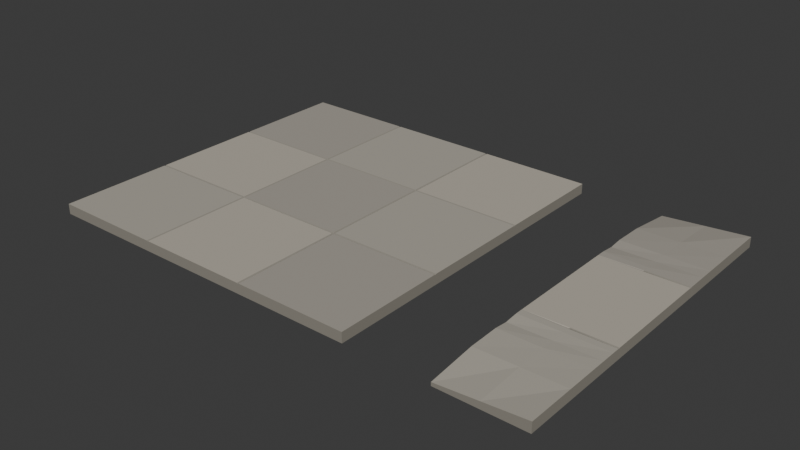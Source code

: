 # Source: source.blend  (saved by Blender 4.3.34; exported with 4.5.12 LTS)
import bpy
from mathutils import Matrix  # noqa: F401  (used for matrix-valued properties, if any)

bpy.ops.wm.read_factory_settings(use_empty=True)
scene = bpy.context.scene
scene.name = 'Scene'

# ---- collections
col_collection = bpy.data.collections.new('Collection'); scene.collection.children.link(col_collection)

# ---- materials (node trees are filled in below, after node groups)
mat_stone = bpy.data.materials.new('stone')
mat_stone.diffuse_color = (0.43, 0.4, 0.34, 1.0)
mat_stone_light = bpy.data.materials.new('stone-light')
mat_stone_light.diffuse_color = (0.48, 0.44, 0.37, 1.0)
mat_earth = bpy.data.materials.new('earth')
mat_earth.diffuse_color = (0.39, 0.36, 0.31, 1.0)
mat_soil = bpy.data.materials.new('soil')
mat_soil.diffuse_color = (0.27, 0.25, 0.21, 1.0)

# ---- material node trees
mat_stone.use_nodes = True; mat_stone.node_tree.nodes.clear()
_N = mat_stone.node_tree.nodes; _L = mat_stone.node_tree.links
n0 = _N.new('ShaderNodeBsdfPrincipled'); n0.name = 'Principled BSDF'; n0.location = (10, 300)
n0.inputs[0].default_value = (0.43, 0.4, 0.34, 1.0)
n0.inputs[2].default_value = 0.83
n1 = _N.new('ShaderNodeOutputMaterial'); n1.name = 'Material Output'; n1.location = (300, 300)
_L.new(n0.outputs[0], n1.inputs[0])
n1.is_active_output = True
mat_stone_light.use_nodes = True; mat_stone_light.node_tree.nodes.clear()
_N = mat_stone_light.node_tree.nodes; _L = mat_stone_light.node_tree.links
n0 = _N.new('ShaderNodeBsdfPrincipled'); n0.name = 'Principled BSDF'; n0.location = (10, 300)
n0.inputs[0].default_value = (0.48, 0.44, 0.37, 1.0)
n0.inputs[2].default_value = 0.83
n1 = _N.new('ShaderNodeOutputMaterial'); n1.name = 'Material Output'; n1.location = (300, 300)
_L.new(n0.outputs[0], n1.inputs[0])
n1.is_active_output = True
mat_earth.use_nodes = True; mat_earth.node_tree.nodes.clear()
_N = mat_earth.node_tree.nodes; _L = mat_earth.node_tree.links
n0 = _N.new('ShaderNodeBsdfPrincipled'); n0.name = 'Principled BSDF'; n0.location = (10, 300)
n0.inputs[0].default_value = (0.39, 0.36, 0.31, 1.0)
n0.inputs[2].default_value = 0.83
n1 = _N.new('ShaderNodeOutputMaterial'); n1.name = 'Material Output'; n1.location = (300, 300)
_L.new(n0.outputs[0], n1.inputs[0])
n1.is_active_output = True
mat_soil.use_nodes = True; mat_soil.node_tree.nodes.clear()
_N = mat_soil.node_tree.nodes; _L = mat_soil.node_tree.links
n0 = _N.new('ShaderNodeBsdfPrincipled'); n0.name = 'Principled BSDF'; n0.location = (10, 300)
n0.inputs[0].default_value = (0.27, 0.25, 0.21, 1.0)
n0.inputs[2].default_value = 0.83
n1 = _N.new('ShaderNodeOutputMaterial'); n1.name = 'Material Output'; n1.location = (300, 300)
_L.new(n0.outputs[0], n1.inputs[0])
n1.is_active_output = True

# ---- world
world_world = bpy.data.worlds.new('World'); scene.world = world_world
world_world.use_nodes = True; world_world.node_tree.nodes.clear()
_N = world_world.node_tree.nodes; _L = world_world.node_tree.links
n0 = _N.new('ShaderNodeOutputWorld'); n0.name = 'World Output'; n0.location = (300, 300)
n1 = _N.new('ShaderNodeBackground'); n1.name = 'Background'; n1.location = (10, 300)
n1.inputs[0].default_value = (0.05088, 0.05088, 0.05088, 1.0)
_L.new(n1.outputs[0], n0.inputs[0])
n0.is_active_output = True
world_world.color = (0.05088, 0.05088, 0.05088)
world_world.sun_shadow_jitter_overblur = 0.0

# ---- meshes
me_paved_relief_core = bpy.data.meshes.new('Paved relief core')
me_paved_relief_core.from_pydata([(-1.0, -1.0, 0.06), (-0.34, -1.0, 0.06), (-0.334, -1.0, 0.056), (-0.328, -1.0, 0.06), (0.328, -1.0, 0.06), (0.334, -1.0, 0.056), (0.34, -1.0, 0.06), (1.0, -1.0, 0.06), (-1.0, -0.72, 0.06), (-0.34, -0.72, 0.06), (-0.334, -0.72, 0.056), (-0.328, -0.72, 0.06), (0.328, -0.72, 0.06), (0.334, -0.72, 0.056), (0.34, -0.72, 0.06), (1.0, -0.72, 0.06), (-1.0, -0.54, 0.06), (-0.34, -0.54, 0.06), (-0.334, -0.54, 0.056), (-0.328, -0.54, 0.06), (0.328, -0.54, 0.06), (0.334, -0.54, 0.056), (0.34, -0.54, 0.06), (1.0, -0.54, 0.06), (-1.0, -0.46, 0.06), (-0.34, -0.46, 0.06), (-0.334, -0.46, 0.056), (-0.328, -0.46, 0.06), (0.328, -0.46, 0.06), (0.334, -0.46, 0.056), (0.34, -0.46, 0.06), (1.0, -0.46, 0.06), (-1.0, -0.38, 0.06), (-0.34, -0.38, 0.06), (-0.334, -0.38, 0.056), (-0.328, -0.38, 0.06), (0.328, -0.38, 0.06), (0.334, -0.38, 0.056), (0.34, -0.38, 0.06), (1.0, -0.38, 0.06), (-1.0, -0.34, 0.06), (-0.34, -0.34, 0.06), (-0.334, -0.34, 0.056), (-0.328, -0.34, 0.06), (0.328, -0.34, 0.06), (0.334, -0.34, 0.056), (0.34, -0.34, 0.06), (1.0, -0.34, 0.06), (-1.0, -0.334, 0.056), (-0.34, -0.334, 0.056), (-0.334, -0.334, 0.056), (-0.328, -0.334, 0.056), (0.328, -0.334, 0.056), (0.334, -0.334, 0.056), (0.34, -0.334, 0.056), (1.0, -0.334, 0.056), (-1.0, -0.328, 0.06), (-0.34, -0.328, 0.06), (-0.334, -0.328, 0.056), (-0.328, -0.328, 0.06), (0.328, -0.328, 0.06), (0.334, -0.328, 0.056), (0.34, -0.328, 0.06), (1.0, -0.328, 0.06), (-1.0, -0.18, 0.06), (-0.34, -0.18, 0.06), (-0.334, -0.18, 0.056), (-0.328, -0.18, 0.06), (0.328, -0.18, 0.06), (0.334, -0.18, 0.056), (0.34, -0.18, 0.06), (1.0, -0.18, 0.06), (-1.0, 0.18, 0.06), (-0.34, 0.18, 0.06), (-0.334, 0.18, 0.056), (-0.328, 0.18, 0.06), (0.328, 0.18, 0.06), (0.334, 0.18, 0.056), (0.34, 0.18, 0.06), (1.0, 0.18, 0.06), (-1.0, 0.328, 0.06), (-0.34, 0.328, 0.06), (-0.334, 0.328, 0.056), (-0.328, 0.328, 0.06), (0.328, 0.328, 0.06), (0.334, 0.328, 0.056), (0.34, 0.328, 0.06), (1.0, 0.328, 0.06), (-1.0, 0.334, 0.056), (-0.34, 0.334, 0.056), (-0.334, 0.334, 0.056), (-0.328, 0.334, 0.056), (0.328, 0.334, 0.056), (0.334, 0.334, 0.056), (0.34, 0.334, 0.056), (1.0, 0.334, 0.056), (-1.0, 0.34, 0.06), (-0.34, 0.34, 0.06), (-0.334, 0.34, 0.056), (-0.328, 0.34, 0.06), (0.328, 0.34, 0.06), (0.334, 0.34, 0.056), (0.34, 0.34, 0.06), (1.0, 0.34, 0.06), (-1.0, 0.38, 0.06), (-0.34, 0.38, 0.06), (-0.334, 0.38, 0.056), (-0.328, 0.38, 0.06), (0.328, 0.38, 0.06), (0.334, 0.38, 0.056), (0.34, 0.38, 0.06), (1.0, 0.38, 0.06), (-1.0, 0.46, 0.06), (-0.34, 0.46, 0.06), (-0.334, 0.46, 0.056), (-0.328, 0.46, 0.06), (0.328, 0.46, 0.06), (0.334, 0.46, 0.056), (0.34, 0.46, 0.06), (1.0, 0.46, 0.06), (-1.0, 0.54, 0.06), (-0.34, 0.54, 0.06), (-0.334, 0.54, 0.056), (-0.328, 0.54, 0.06), (0.328, 0.54, 0.06), (0.334, 0.54, 0.056), (0.34, 0.54, 0.06), (1.0, 0.54, 0.06), (-1.0, 0.72, 0.06), (-0.34, 0.72, 0.06), (-0.334, 0.72, 0.056), (-0.328, 0.72, 0.06), (0.328, 0.72, 0.06), (0.334, 0.72, 0.056), (0.34, 0.72, 0.06), (1.0, 0.72, 0.06), (-1.0, 1.0, 0.06), (-0.34, 1.0, 0.06), (-0.334, 1.0, 0.056), (-0.328, 1.0, 0.06), (0.328, 1.0, 0.06), (0.334, 1.0, 0.056), (0.34, 1.0, 0.06), (1.0, 1.0, 0.06), (-1.0, -1.0, 0.0), (-0.34, -1.0, 0.0), (-0.334, -1.0, 0.0), (-0.328, -1.0, 0.0), (0.328, -1.0, 0.0), (0.334, -1.0, 0.0), (0.34, -1.0, 0.0), (1.0, -1.0, 0.0), (1.0, -0.72, 0.0), (1.0, -0.54, 0.0), (1.0, -0.46, 0.0), (1.0, -0.38, 0.0), (1.0, -0.34, 0.0), (1.0, -0.334, 0.0), (1.0, -0.328, 0.0), (1.0, -0.18, 0.0), (1.0, 0.18, 0.0), (1.0, 0.328, 0.0), (1.0, 0.334, 0.0), (1.0, 0.34, 0.0), (1.0, 0.38, 0.0), (1.0, 0.46, 0.0), (1.0, 0.54, 0.0), (1.0, 0.72, 0.0), (1.0, 1.0, 0.0), (0.34, 1.0, 0.0), (0.334, 1.0, 0.0), (0.328, 1.0, 0.0), (-0.328, 1.0, 0.0), (-0.334, 1.0, 0.0), (-0.34, 1.0, 0.0), (-1.0, 1.0, 0.0), (-1.0, 0.72, 0.0), (-1.0, 0.54, 0.0), (-1.0, 0.46, 0.0), (-1.0, 0.38, 0.0), (-1.0, 0.34, 0.0), (-1.0, 0.334, 0.0), (-1.0, 0.328, 0.0), (-1.0, 0.18, 0.0), (-1.0, -0.18, 0.0), (-1.0, -0.328, 0.0), (-1.0, -0.334, 0.0), (-1.0, -0.34, 0.0), (-1.0, -0.38, 0.0), (-1.0, -0.46, 0.0), (-1.0, -0.54, 0.0), (-1.0, -0.72, 0.0)], [], [(0, 1, 9), (0, 9, 8), (1, 2, 10), (1, 10, 9), (2, 3, 11), (2, 11, 10), (3, 4, 12), (3, 12, 11), (4, 5, 13), (4, 13, 12), (5, 6, 14), (5, 14, 13), (6, 7, 15), (6, 15, 14), (8, 9, 17), (8, 17, 16), (9, 10, 18), (9, 18, 17), (10, 11, 19), (10, 19, 18), (11, 12, 20), (11, 20, 19), (12, 13, 21), (12, 21, 20), (13, 14, 22), (13, 22, 21), (14, 15, 23), (14, 23, 22), (16, 17, 25), (16, 25, 24), (17, 18, 26), (17, 26, 25), (18, 19, 27), (18, 27, 26), (19, 20, 28), (19, 28, 27), (20, 21, 29), (20, 29, 28), (21, 22, 30), (21, 30, 29), (22, 23, 31), (22, 31, 30), (24, 25, 33), (24, 33, 32), (25, 26, 34), (25, 34, 33), (26, 27, 35), (26, 35, 34), (27, 28, 36), (27, 36, 35), (28, 29, 37), (28, 37, 36), (29, 30, 38), (29, 38, 37), (30, 31, 39), (30, 39, 38), (32, 33, 41), (32, 41, 40), (33, 34, 42), (33, 42, 41), (34, 35, 43), (34, 43, 42), (35, 36, 44), (35, 44, 43), (36, 37, 45), (36, 45, 44), (37, 38, 46), (37, 46, 45), (38, 39, 47), (38, 47, 46), (40, 41, 49), (40, 49, 48), (41, 42, 50), (41, 50, 49), (42, 43, 51), (42, 51, 50), (43, 44, 52), (43, 52, 51), (44, 45, 53), (44, 53, 52), (45, 46, 54), (45, 54, 53), (46, 47, 55), (46, 55, 54), (48, 49, 57), (48, 57, 56), (49, 50, 58), (49, 58, 57), (50, 51, 59), (50, 59, 58), (51, 52, 60), (51, 60, 59), (52, 53, 61), (52, 61, 60), (53, 54, 62), (53, 62, 61), (54, 55, 63), (54, 63, 62), (56, 57, 65), (56, 65, 64), (57, 58, 66), (57, 66, 65), (58, 59, 67), (58, 67, 66), (59, 60, 68), (59, 68, 67), (60, 61, 69), (60, 69, 68), (61, 62, 70), (61, 70, 69), (62, 63, 71), (62, 71, 70), (64, 65, 73), (64, 73, 72), (65, 66, 74), (65, 74, 73), (66, 67, 75), (66, 75, 74), (67, 68, 76), (67, 76, 75), (68, 69, 77), (68, 77, 76), (69, 70, 78), (69, 78, 77), (70, 71, 79), (70, 79, 78), (72, 73, 81), (72, 81, 80), (73, 74, 82), (73, 82, 81), (74, 75, 83), (74, 83, 82), (75, 76, 84), (75, 84, 83), (76, 77, 85), (76, 85, 84), (77, 78, 86), (77, 86, 85), (78, 79, 87), (78, 87, 86), (80, 81, 89), (80, 89, 88), (81, 82, 90), (81, 90, 89), (82, 83, 91), (82, 91, 90), (83, 84, 92), (83, 92, 91), (84, 85, 93), (84, 93, 92), (85, 86, 94), (85, 94, 93), (86, 87, 95), (86, 95, 94), (88, 89, 97), (88, 97, 96), (89, 90, 98), (89, 98, 97), (90, 91, 99), (90, 99, 98), (91, 92, 100), (91, 100, 99), (92, 93, 101), (92, 101, 100), (93, 94, 102), (93, 102, 101), (94, 95, 103), (94, 103, 102), (96, 97, 105), (96, 105, 104), (97, 98, 106), (97, 106, 105), (98, 99, 107), (98, 107, 106), (99, 100, 108), (99, 108, 107), (100, 101, 109), (100, 109, 108), (101, 102, 110), (101, 110, 109), (102, 103, 111), (102, 111, 110), (104, 105, 113), (104, 113, 112), (105, 106, 114), (105, 114, 113), (106, 107, 115), (106, 115, 114), (107, 108, 116), (107, 116, 115), (108, 109, 117), (108, 117, 116), (109, 110, 118), (109, 118, 117), (110, 111, 119), (110, 119, 118), (112, 113, 121), (112, 121, 120), (113, 114, 122), (113, 122, 121), (114, 115, 123), (114, 123, 122), (115, 116, 124), (115, 124, 123), (116, 117, 125), (116, 125, 124), (117, 118, 126), (117, 126, 125), (118, 119, 127), (118, 127, 126), (120, 121, 129), (120, 129, 128), (121, 122, 130), (121, 130, 129), (122, 123, 131), (122, 131, 130), (123, 124, 132), (123, 132, 131), (124, 125, 133), (124, 133, 132), (125, 126, 134), (125, 134, 133), (126, 127, 135), (126, 135, 134), (128, 129, 137), (128, 137, 136), (129, 130, 138), (129, 138, 137), (130, 131, 139), (130, 139, 138), (131, 132, 140), (131, 140, 139), (132, 133, 141), (132, 141, 140), (133, 134, 142), (133, 142, 141), (134, 135, 143), (134, 143, 142), (144, 1, 0), (145, 2, 1), (2, 147, 3), (147, 4, 3), (148, 5, 4), (5, 150, 6), (150, 7, 6), (151, 15, 7), (152, 23, 15), (153, 31, 23), (154, 39, 31), (155, 47, 39), (156, 55, 47), (55, 158, 63), (158, 71, 63), (159, 79, 71), (160, 87, 79), (161, 95, 87), (95, 163, 103), (163, 111, 103), (164, 119, 111), (165, 127, 119), (166, 135, 127), (167, 143, 135), (168, 142, 143), (169, 141, 142), (141, 171, 140), (171, 139, 140), (172, 138, 139), (138, 174, 137), (174, 136, 137), (175, 128, 136), (176, 120, 128), (177, 112, 120), (178, 104, 112), (179, 96, 104), (180, 88, 96), (88, 182, 80), (182, 72, 80), (183, 64, 72), (184, 56, 64), (185, 48, 56), (48, 187, 40), (187, 32, 40), (188, 24, 32), (189, 16, 24), (190, 8, 16), (191, 0, 8), (152, 151, 150), (144, 145, 1), (145, 146, 2), (2, 146, 147), (147, 148, 4), (148, 149, 5), (5, 149, 150), (150, 151, 7), (151, 152, 15), (152, 153, 23), (153, 154, 31), (154, 155, 39), (155, 156, 47), (156, 157, 55), (55, 157, 158), (158, 159, 71), (159, 160, 79), (160, 161, 87), (161, 162, 95), (95, 162, 163), (163, 164, 111), (164, 165, 119), (165, 166, 127), (166, 167, 135), (167, 168, 143), (168, 169, 142), (169, 170, 141), (141, 170, 171), (171, 172, 139), (172, 173, 138), (138, 173, 174), (174, 175, 136), (175, 176, 128), (176, 177, 120), (177, 178, 112), (178, 179, 104), (179, 180, 96), (180, 181, 88), (88, 181, 182), (182, 183, 72), (183, 184, 64), (184, 185, 56), (185, 186, 48), (48, 186, 187), (187, 188, 32), (188, 189, 24), (189, 190, 16), (190, 191, 8), (191, 144, 0), (176, 175, 174), (176, 174, 177), (174, 173, 180), (177, 174, 178), (178, 174, 179), (173, 172, 180), (179, 174, 180), (172, 171, 183), (180, 172, 181), (171, 170, 161), (181, 172, 182), (169, 168, 167), (182, 172, 183), (170, 169, 161), (169, 167, 166), (169, 166, 165), (183, 171, 160), (160, 171, 161), (169, 165, 164), (169, 164, 163), (184, 183, 160), (185, 184, 147), (185, 146, 145), (169, 163, 162), (169, 162, 161), (186, 185, 145), (146, 185, 147), (187, 186, 145), (160, 159, 184), (188, 187, 145), (189, 188, 145), (159, 158, 148), (148, 158, 149), (158, 157, 149), (190, 189, 145), (145, 144, 191), (191, 190, 145), (157, 156, 149), (156, 155, 150), (149, 156, 150), (147, 184, 148), (155, 154, 150), (154, 153, 150), (148, 184, 159), (153, 152, 150)])
me_paved_relief_core.polygons.foreach_set('material_index', [0, 0, 3, 3, 3, 3, 1, 1, 3, 3, 3, 3, 2, 2, 0, 0, 3, 3, 3, 3, 1, 1, 3, 3, 3, 3, 2, 2, 0, 0, 3, 3, 3, 3, 1, 1, 3, 3, 3, 3, 2, 2, 0, 0, 3, 3, 3, 3, 1, 1, 3, 3, 3, 3, 2, 2, 0, 0, 3, 3, 3, 3, 1, 1, 3, 3, 3, 3, 2, 2, 3, 3, 3, 3, 3, 3, 3, 3, 3, 3, 3, 3, 3, 3, 3, 3, 3, 3, 3, 3, 3, 3, 3, 3, 3, 3, 3, 3, 1, 1, 3, 3, 3, 3, 2, 2, 3, 3, 3, 3, 0, 0, 1, 1, 3, 3, 3, 3, 2, 2, 3, 3, 3, 3, 0, 0, 1, 1, 3, 3, 3, 3, 2, 2, 3, 3, 3, 3, 0, 0, 3, 3, 3, 3, 3, 3, 3, 3, 3, 3, 3, 3, 3, 3, 3, 3, 3, 3, 3, 3, 3, 3, 3, 3, 3, 3, 3, 3, 2, 2, 3, 3, 3, 3, 0, 0, 3, 3, 3, 3, 1, 1, 2, 2, 3, 3, 3, 3, 0, 0, 3, 3, 3, 3, 1, 1, 2, 2, 3, 3, 3, 3, 0, 0, 3, 3, 3, 3, 1, 1, 2, 2, 3, 3, 3, 3, 0, 0, 3, 3, 3, 3, 1, 1, 2, 2, 3, 3, 3, 3, 0, 0, 3, 3, 3, 3, 1, 1, 3, 3, 3, 3, 3, 3, 3, 3, 3, 3, 3, 3, 3, 3, 3, 3, 3, 3, 3, 3, 3, 3, 3, 3, 3, 3, 3, 3, 3, 3, 3, 3, 3, 3, 3, 3, 3, 3, 3, 3, 3, 3, 3, 3, 3, 3, 3, 3, 3, 3, 3, 3, 3, 3, 3, 3, 3, 3, 3, 3, 3, 3, 3, 3, 3, 3, 3, 3, 3, 3, 3, 3, 3, 3, 3, 3, 3, 3, 3, 3, 3, 3, 3, 3, 3, 3, 3, 3, 3, 3, 3, 3, 3, 3, 3, 3, 3, 3, 3, 3, 3, 3, 3, 3, 3, 3, 3, 3, 3, 3, 3, 3, 3, 3, 3, 3, 3, 3, 3, 3, 3, 3, 3, 3, 3, 3, 3, 3, 3, 3, 3, 3, 3, 3, 3, 3, 3, 3, 3, 3, 3, 3])
me_paved_relief_core.materials.append(mat_stone)
me_paved_relief_core.materials.append(mat_stone_light)
me_paved_relief_core.materials.append(mat_earth)
me_paved_relief_core.materials.append(mat_soil)
me_paved_relief_core.update()
me_paved_relief_entry = bpy.data.meshes.new('Paved relief entry')
me_paved_relief_entry.from_pydata([(-0.25, -1.0, 0.02), (0.0, -1.0, 0.04), (0.25, -1.0, 0.06), (-0.25, -0.72, 0.055), (0.0, -0.72, 0.0575), (0.25, -0.72, 0.06), (-0.25, -0.54, 0.06), (0.0, -0.54, 0.06), (0.25, -0.54, 0.06), (-0.25, -0.46, 0.052), (0.0, -0.46, 0.056), (0.25, -0.46, 0.06), (-0.25, -0.38, 0.06), (0.0, -0.38, 0.06), (0.25, -0.38, 0.06), (-0.25, -0.34, 0.06), (0.0, -0.34, 0.06), (0.25, -0.34, 0.06), (-0.25, -0.334, 0.06), (0.0, -0.334, 0.058), (0.25, -0.334, 0.056), (-0.25, -0.328, 0.06), (0.0, -0.328, 0.06), (0.25, -0.328, 0.06), (-0.25, -0.18, 0.06), (0.0, -0.18, 0.06), (0.25, -0.18, 0.06), (-0.25, 0.18, 0.06), (0.0, 0.18, 0.06), (0.25, 0.18, 0.06), (-0.25, 0.328, 0.06), (0.0, 0.328, 0.06), (0.25, 0.328, 0.06), (-0.25, 0.334, 0.06), (0.0, 0.334, 0.058), (0.25, 0.334, 0.056), (-0.25, 0.34, 0.06), (0.0, 0.34, 0.06), (0.25, 0.34, 0.06), (-0.25, 0.38, 0.06), (0.0, 0.38, 0.06), (0.25, 0.38, 0.06), (-0.25, 0.46, 0.052), (0.0, 0.46, 0.056), (0.25, 0.46, 0.06), (-0.25, 0.54, 0.06), (0.0, 0.54, 0.06), (0.25, 0.54, 0.06), (-0.25, 0.72, 0.055), (0.0, 0.72, 0.0575), (0.25, 0.72, 0.06), (-0.25, 1.0, 0.02), (0.0, 1.0, 0.04), (0.25, 1.0, 0.06), (-0.25, -1.0, 0.0), (0.0, -1.0, 0.0), (0.25, -1.0, 0.0), (0.25, -0.72, 0.0), (0.25, -0.54, 0.0), (0.25, -0.46, 0.0), (0.25, -0.38, 0.0), (0.25, -0.34, 0.0), (0.25, -0.334, 0.0), (0.25, -0.328, 0.0), (0.25, -0.18, 0.0), (0.25, 0.18, 0.0), (0.25, 0.328, 0.0), (0.25, 0.334, 0.0), (0.25, 0.34, 0.0), (0.25, 0.38, 0.0), (0.25, 0.46, 0.0), (0.25, 0.54, 0.0), (0.25, 0.72, 0.0), (0.25, 1.0, 0.0), (0.0, 1.0, 0.0), (-0.25, 1.0, 0.0), (-0.25, 0.72, 0.0), (-0.25, 0.54, 0.0), (-0.25, 0.46, 0.0), (-0.25, 0.38, 0.0), (-0.25, 0.34, 0.0), (-0.25, 0.334, 0.0), (-0.25, 0.328, 0.0), (-0.25, 0.18, 0.0), (-0.25, -0.18, 0.0), (-0.25, -0.328, 0.0), (-0.25, -0.334, 0.0), (-0.25, -0.34, 0.0), (-0.25, -0.38, 0.0), (-0.25, -0.46, 0.0), (-0.25, -0.54, 0.0), (-0.25, -0.72, 0.0)], [], [(0, 1, 4), (0, 4, 3), (1, 2, 5), (1, 5, 4), (3, 4, 7), (3, 7, 6), (4, 5, 8), (4, 8, 7), (6, 7, 10), (6, 10, 9), (7, 8, 11), (7, 11, 10), (9, 10, 13), (9, 13, 12), (10, 11, 14), (10, 14, 13), (12, 13, 16), (12, 16, 15), (13, 14, 17), (13, 17, 16), (15, 16, 19), (15, 19, 18), (16, 17, 20), (16, 20, 19), (18, 19, 22), (18, 22, 21), (19, 20, 23), (19, 23, 22), (21, 22, 25), (21, 25, 24), (22, 23, 26), (22, 26, 25), (24, 25, 28), (24, 28, 27), (25, 26, 29), (25, 29, 28), (27, 28, 31), (27, 31, 30), (28, 29, 32), (28, 32, 31), (30, 31, 34), (30, 34, 33), (31, 32, 35), (31, 35, 34), (33, 34, 37), (33, 37, 36), (34, 35, 38), (34, 38, 37), (36, 37, 40), (36, 40, 39), (37, 38, 41), (37, 41, 40), (39, 40, 43), (39, 43, 42), (40, 41, 44), (40, 44, 43), (42, 43, 46), (42, 46, 45), (43, 44, 47), (43, 47, 46), (45, 46, 49), (45, 49, 48), (46, 47, 50), (46, 50, 49), (48, 49, 52), (48, 52, 51), (49, 50, 53), (49, 53, 52), (0, 55, 1), (1, 56, 2), (56, 5, 2), (57, 8, 5), (58, 11, 8), (59, 14, 11), (60, 17, 14), (61, 20, 17), (20, 63, 23), (63, 26, 23), (64, 29, 26), (65, 32, 29), (66, 35, 32), (35, 68, 38), (68, 41, 38), (69, 44, 41), (70, 47, 44), (71, 50, 47), (72, 53, 50), (73, 52, 53), (74, 51, 52), (51, 76, 48), (48, 77, 45), (77, 42, 45), (42, 79, 39), (79, 36, 39), (80, 33, 36), (81, 30, 33), (82, 27, 30), (83, 24, 27), (84, 21, 24), (85, 18, 21), (86, 15, 18), (87, 12, 15), (88, 9, 12), (9, 90, 6), (90, 3, 6), (91, 0, 3), (57, 55, 91), (0, 54, 55), (1, 55, 56), (56, 57, 5), (57, 58, 8), (58, 59, 11), (59, 60, 14), (60, 61, 17), (61, 62, 20), (20, 62, 63), (63, 64, 26), (64, 65, 29), (65, 66, 32), (66, 67, 35), (35, 67, 68), (68, 69, 41), (69, 70, 44), (70, 71, 47), (71, 72, 50), (72, 73, 53), (73, 74, 52), (74, 75, 51), (51, 75, 76), (48, 76, 77), (77, 78, 42), (42, 78, 79), (79, 80, 36), (80, 81, 33), (81, 82, 30), (82, 83, 27), (83, 84, 24), (84, 85, 21), (85, 86, 18), (86, 87, 15), (87, 88, 12), (88, 89, 9), (9, 89, 90), (90, 91, 3), (91, 54, 0), (76, 75, 74), (74, 73, 72), (74, 72, 76), (72, 71, 77), (79, 70, 69), (77, 76, 72), (78, 77, 71), (70, 79, 78), (71, 70, 78), (79, 69, 80), (80, 69, 68), (80, 68, 81), (68, 67, 81), (82, 81, 67), (67, 66, 82), (66, 65, 83), (84, 64, 85), (83, 82, 66), (84, 83, 65), (64, 84, 65), (85, 64, 63), (85, 63, 86), (63, 62, 86), (62, 61, 87), (87, 86, 62), (88, 87, 61), (61, 60, 88), (60, 59, 89), (89, 88, 60), (90, 89, 59), (59, 58, 90), (57, 56, 55), (58, 57, 91), (91, 90, 58), (55, 54, 91)])
me_paved_relief_entry.polygons.foreach_set('material_index', [0, 0, 0, 0, 0, 0, 0, 0, 0, 0, 0, 0, 0, 0, 0, 0, 0, 0, 0, 0, 0, 0, 3, 3, 1, 1, 3, 3, 1, 1, 1, 1, 1, 1, 1, 1, 1, 1, 1, 1, 1, 1, 3, 3, 2, 2, 3, 3, 2, 2, 2, 2, 2, 2, 2, 2, 2, 2, 2, 2, 2, 2, 2, 2, 2, 2, 2, 2, 3, 3, 3, 3, 3, 3, 3, 3, 3, 3, 3, 3, 3, 3, 3, 3, 3, 3, 3, 3, 3, 3, 3, 3, 3, 3, 3, 3, 3, 3, 3, 3, 3, 3, 3, 3, 3, 3, 3, 3, 3, 3, 3, 3, 3, 3, 3, 3, 3, 3, 3, 3, 3, 3, 3, 3, 3, 3, 3, 3, 3, 3, 3, 3, 3, 3, 3, 3, 3, 3, 3, 3, 3, 3, 3, 3, 3, 3, 3, 3, 3, 3, 3, 3, 3, 3, 3, 3, 3, 3, 3, 3, 3, 3, 3, 3, 3, 3, 3, 3, 3, 3, 3, 3, 3, 3, 3, 3, 3, 3, 3, 3])
me_paved_relief_entry.materials.append(mat_stone)
me_paved_relief_entry.materials.append(mat_stone_light)
me_paved_relief_entry.materials.append(mat_earth)
me_paved_relief_entry.materials.append(mat_soil)
me_paved_relief_entry.update()

# ---- objects
ob_paved_relief_core = bpy.data.objects.new('Paved relief core', me_paved_relief_core)
ob_paved_relief_entry = bpy.data.objects.new('Paved relief entry', me_paved_relief_entry)
ob_paving_core_2x2 = bpy.data.objects.new('Paving_Core_2x2', None)
ob_paving_entry_0p5x2 = bpy.data.objects.new('Paving_Entry_0p5x2', None)

# ---- transforms, parenting, visibility, modifiers, constraints
ob_paved_relief_core.parent = ob_paving_core_2x2
ob_paved_relief_core.location = (0.0, 0.0, 0.0)
ob_paved_relief_entry.parent = ob_paving_entry_0p5x2
ob_paved_relief_entry.location = (0.0, 0.0, 0.0)
ob_paving_core_2x2.location = (-0.5, 0.0, 0.0)
ob_paving_entry_0p5x2.location = (1.25, 0.0, 0.0)

# ---- collection membership
scene.collection.objects.link(ob_paved_relief_core)
scene.collection.objects.link(ob_paved_relief_entry)
scene.collection.objects.link(ob_paving_core_2x2)
scene.collection.objects.link(ob_paving_entry_0p5x2)

# ---- scene / render settings (as saved in the file)
scene.frame_start = 1; scene.frame_end = 250; scene.frame_set(1)
scene.render.engine = 'BLENDER_EEVEE_NEXT'
bpy.context.view_layer.update()

# ---- added for rendering (the .blend has no active camera and no usable light): camera, sun
cam_auto = bpy.data.cameras.new('AutoCamera')
cam_auto.lens = 50.0
cam_auto.sensor_width = 36.0
cam_auto.clip_end = 1000.0
ob_auto_camera = bpy.data.objects.new('AutoCamera', cam_auto)
scene.collection.objects.link(ob_auto_camera)
ob_auto_camera.location = (3.33641, -4.00369, 2.69913)
ob_auto_camera.rotation_euler = (1.09748, -7.21219e-08, 0.694738)
scene.camera = ob_auto_camera
light_auto_sun = bpy.data.lights.new('AutoSun', 'SUN')
light_auto_sun.energy = 3.0
light_auto_sun.angle = 0.0523599
ob_auto_sun = bpy.data.objects.new('AutoSun', light_auto_sun)
scene.collection.objects.link(ob_auto_sun)
ob_auto_sun.rotation_euler = (0.872665, 0.174533, 0.523599)
bpy.context.view_layer.update()
